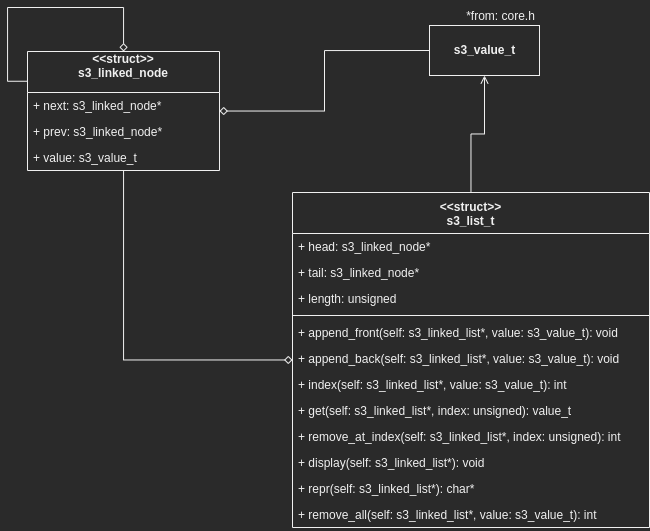

The diagram above was exported from draw.io. Its source (the exported page's mxGraphModel, read from the mxfile embedded in the PNG):
<mxGraphModel dx="1202" dy="702" grid="0" gridSize="10" guides="1" tooltips="1" connect="1" arrows="1" fold="1" page="1" pageScale="1" pageWidth="827" pageHeight="1169" math="0" shadow="0">
  <root>
    <mxCell id="0" />
    <mxCell id="1" parent="0" />
    <mxCell id="sdQnB2T3UaGrgPIvA7JQ-2" style="edgeStyle=orthogonalEdgeStyle;rounded=0;orthogonalLoop=1;jettySize=auto;html=1;entryX=0;entryY=0.5;entryDx=0;entryDy=0;endArrow=none;endFill=0;startArrow=diamond;startFill=0;" parent="1" source="P81f0fUBNfJUjPm2D0Vr-3" target="sdQnB2T3UaGrgPIvA7JQ-1" edge="1">
      <mxGeometry relative="1" as="geometry" />
    </mxCell>
    <mxCell id="P81f0fUBNfJUjPm2D0Vr-3" value="&lt;&lt;struct&gt;&gt;&#10;s3_linked_node&#10;" style="swimlane;fontStyle=1;childLayout=stackLayout;horizontal=1;startSize=41;fillColor=none;horizontalStack=0;resizeParent=1;resizeParentMax=0;resizeLast=0;collapsible=1;marginBottom=0;" parent="1" vertex="1">
      <mxGeometry x="113" y="360" width="192" height="119" as="geometry" />
    </mxCell>
    <mxCell id="P81f0fUBNfJUjPm2D0Vr-4" value="+ next: s3_linked_node*" style="text;strokeColor=none;fillColor=none;align=left;verticalAlign=top;spacingLeft=4;spacingRight=4;overflow=hidden;rotatable=0;points=[[0,0.5],[1,0.5]];portConstraint=eastwest;" parent="P81f0fUBNfJUjPm2D0Vr-3" vertex="1">
      <mxGeometry y="41" width="192" height="26" as="geometry" />
    </mxCell>
    <mxCell id="P81f0fUBNfJUjPm2D0Vr-5" value="+ prev: s3_linked_node*" style="text;strokeColor=none;fillColor=none;align=left;verticalAlign=top;spacingLeft=4;spacingRight=4;overflow=hidden;rotatable=0;points=[[0,0.5],[1,0.5]];portConstraint=eastwest;" parent="P81f0fUBNfJUjPm2D0Vr-3" vertex="1">
      <mxGeometry y="67" width="192" height="26" as="geometry" />
    </mxCell>
    <mxCell id="P81f0fUBNfJUjPm2D0Vr-6" value="+ value: s3_value_t" style="text;strokeColor=none;fillColor=none;align=left;verticalAlign=top;spacingLeft=4;spacingRight=4;overflow=hidden;rotatable=0;points=[[0,0.5],[1,0.5]];portConstraint=eastwest;" parent="P81f0fUBNfJUjPm2D0Vr-3" vertex="1">
      <mxGeometry y="93" width="192" height="26" as="geometry" />
    </mxCell>
    <mxCell id="P81f0fUBNfJUjPm2D0Vr-13" style="edgeStyle=orthogonalEdgeStyle;rounded=0;orthogonalLoop=1;jettySize=auto;html=1;endArrow=none;endFill=0;startArrow=diamond;startFill=0;" parent="1" source="P81f0fUBNfJUjPm2D0Vr-7" target="P81f0fUBNfJUjPm2D0Vr-3" edge="1">
      <mxGeometry relative="1" as="geometry" />
    </mxCell>
    <mxCell id="PmEtNzLn4QeDl70sYrRc-2" style="edgeStyle=orthogonalEdgeStyle;rounded=0;orthogonalLoop=1;jettySize=auto;html=1;endArrow=open;endFill=0;" parent="1" source="P81f0fUBNfJUjPm2D0Vr-7" target="sdQnB2T3UaGrgPIvA7JQ-1" edge="1">
      <mxGeometry relative="1" as="geometry" />
    </mxCell>
    <mxCell id="P81f0fUBNfJUjPm2D0Vr-7" value="&lt;&lt;struct&gt;&gt;&#10;s3_list_t" style="swimlane;fontStyle=1;childLayout=stackLayout;horizontal=1;startSize=41;fillColor=none;horizontalStack=0;resizeParent=1;resizeParentMax=0;resizeLast=0;collapsible=1;marginBottom=0;" parent="1" vertex="1">
      <mxGeometry x="378" y="501" width="357" height="335" as="geometry" />
    </mxCell>
    <mxCell id="P81f0fUBNfJUjPm2D0Vr-8" value="+ head: s3_linked_node*" style="text;strokeColor=none;fillColor=none;align=left;verticalAlign=top;spacingLeft=4;spacingRight=4;overflow=hidden;rotatable=0;points=[[0,0.5],[1,0.5]];portConstraint=eastwest;" parent="P81f0fUBNfJUjPm2D0Vr-7" vertex="1">
      <mxGeometry y="41" width="357" height="26" as="geometry" />
    </mxCell>
    <mxCell id="P81f0fUBNfJUjPm2D0Vr-9" value="+ tail: s3_linked_node*" style="text;strokeColor=none;fillColor=none;align=left;verticalAlign=top;spacingLeft=4;spacingRight=4;overflow=hidden;rotatable=0;points=[[0,0.5],[1,0.5]];portConstraint=eastwest;" parent="P81f0fUBNfJUjPm2D0Vr-7" vertex="1">
      <mxGeometry y="67" width="357" height="26" as="geometry" />
    </mxCell>
    <mxCell id="P81f0fUBNfJUjPm2D0Vr-10" value="+ length: unsigned" style="text;strokeColor=none;fillColor=none;align=left;verticalAlign=top;spacingLeft=4;spacingRight=4;overflow=hidden;rotatable=0;points=[[0,0.5],[1,0.5]];portConstraint=eastwest;" parent="P81f0fUBNfJUjPm2D0Vr-7" vertex="1">
      <mxGeometry y="93" width="357" height="26" as="geometry" />
    </mxCell>
    <mxCell id="P81f0fUBNfJUjPm2D0Vr-12" value="" style="line;strokeWidth=1;fillColor=none;align=left;verticalAlign=middle;spacingTop=-1;spacingLeft=3;spacingRight=3;rotatable=0;labelPosition=right;points=[];portConstraint=eastwest;" parent="P81f0fUBNfJUjPm2D0Vr-7" vertex="1">
      <mxGeometry y="119" width="357" height="8" as="geometry" />
    </mxCell>
    <mxCell id="P81f0fUBNfJUjPm2D0Vr-11" value="+ append_front(self: s3_linked_list*, value: s3_value_t): void" style="text;strokeColor=none;fillColor=none;align=left;verticalAlign=top;spacingLeft=4;spacingRight=4;overflow=hidden;rotatable=0;points=[[0,0.5],[1,0.5]];portConstraint=eastwest;" parent="P81f0fUBNfJUjPm2D0Vr-7" vertex="1">
      <mxGeometry y="127" width="357" height="26" as="geometry" />
    </mxCell>
    <mxCell id="weiCvZ2n-5yGAhu5ny4m-1" value="+ append_back(self: s3_linked_list*, value: s3_value_t): void" style="text;strokeColor=none;fillColor=none;align=left;verticalAlign=top;spacingLeft=4;spacingRight=4;overflow=hidden;rotatable=0;points=[[0,0.5],[1,0.5]];portConstraint=eastwest;" parent="P81f0fUBNfJUjPm2D0Vr-7" vertex="1">
      <mxGeometry y="153" width="357" height="26" as="geometry" />
    </mxCell>
    <mxCell id="fJYZRbPU27uIzTn-72Rw-1" value="+ index(self: s3_linked_list*, value: s3_value_t): int" style="text;strokeColor=none;fillColor=none;align=left;verticalAlign=top;spacingLeft=4;spacingRight=4;overflow=hidden;rotatable=0;points=[[0,0.5],[1,0.5]];portConstraint=eastwest;" parent="P81f0fUBNfJUjPm2D0Vr-7" vertex="1">
      <mxGeometry y="179" width="357" height="26" as="geometry" />
    </mxCell>
    <mxCell id="fJYZRbPU27uIzTn-72Rw-2" value="+ get(self: s3_linked_list*, index: unsigned): value_t" style="text;strokeColor=none;fillColor=none;align=left;verticalAlign=top;spacingLeft=4;spacingRight=4;overflow=hidden;rotatable=0;points=[[0,0.5],[1,0.5]];portConstraint=eastwest;" parent="P81f0fUBNfJUjPm2D0Vr-7" vertex="1">
      <mxGeometry y="205" width="357" height="26" as="geometry" />
    </mxCell>
    <mxCell id="fJYZRbPU27uIzTn-72Rw-3" value="+ remove_at_index(self: s3_linked_list*, index: unsigned): int" style="text;strokeColor=none;fillColor=none;align=left;verticalAlign=top;spacingLeft=4;spacingRight=4;overflow=hidden;rotatable=0;points=[[0,0.5],[1,0.5]];portConstraint=eastwest;" parent="P81f0fUBNfJUjPm2D0Vr-7" vertex="1">
      <mxGeometry y="231" width="357" height="26" as="geometry" />
    </mxCell>
    <mxCell id="fJYZRbPU27uIzTn-72Rw-4" value="+ display(self: s3_linked_list*): void" style="text;strokeColor=none;fillColor=none;align=left;verticalAlign=top;spacingLeft=4;spacingRight=4;overflow=hidden;rotatable=0;points=[[0,0.5],[1,0.5]];portConstraint=eastwest;" parent="P81f0fUBNfJUjPm2D0Vr-7" vertex="1">
      <mxGeometry y="257" width="357" height="26" as="geometry" />
    </mxCell>
    <mxCell id="8e_9oHTx7Mvxf8cE2E4e-1" value="+ repr(self: s3_linked_list*): char*" style="text;strokeColor=none;fillColor=none;align=left;verticalAlign=top;spacingLeft=4;spacingRight=4;overflow=hidden;rotatable=0;points=[[0,0.5],[1,0.5]];portConstraint=eastwest;" parent="P81f0fUBNfJUjPm2D0Vr-7" vertex="1">
      <mxGeometry y="283" width="357" height="26" as="geometry" />
    </mxCell>
    <mxCell id="PmEtNzLn4QeDl70sYrRc-1" value="+ remove_all(self: s3_linked_list*, value: s3_value_t): int" style="text;strokeColor=none;fillColor=none;align=left;verticalAlign=top;spacingLeft=4;spacingRight=4;overflow=hidden;rotatable=0;points=[[0,0.5],[1,0.5]];portConstraint=eastwest;" parent="P81f0fUBNfJUjPm2D0Vr-7" vertex="1">
      <mxGeometry y="309" width="357" height="26" as="geometry" />
    </mxCell>
    <UserObject label="&lt;b&gt;s3_value_t&lt;/b&gt;" link="data:page/id,mzVTsgqrJEaobhKSkVZE" id="sdQnB2T3UaGrgPIvA7JQ-1">
      <mxCell style="html=1;" parent="1" vertex="1">
        <mxGeometry x="515" y="334" width="110" height="50" as="geometry" />
      </mxCell>
    </UserObject>
    <mxCell id="PmEtNzLn4QeDl70sYrRc-4" style="edgeStyle=orthogonalEdgeStyle;rounded=0;orthogonalLoop=1;jettySize=auto;html=1;entryX=0;entryY=0.25;entryDx=0;entryDy=0;startArrow=diamond;startFill=0;endArrow=none;endFill=0;" parent="1" source="P81f0fUBNfJUjPm2D0Vr-3" target="P81f0fUBNfJUjPm2D0Vr-3" edge="1">
      <mxGeometry relative="1" as="geometry">
        <Array as="points">
          <mxPoint x="209" y="316" />
          <mxPoint x="93" y="316" />
          <mxPoint x="93" y="390" />
        </Array>
      </mxGeometry>
    </mxCell>
    <mxCell id="2F49k14ko0sTgVq9jtwm-1" value="*from: core.h" style="text;html=1;align=center;verticalAlign=middle;resizable=0;points=[];autosize=1;strokeColor=none;fillColor=none;" parent="1" vertex="1">
      <mxGeometry x="546" y="316" width="79" height="18" as="geometry" />
    </mxCell>
  </root>
</mxGraphModel>